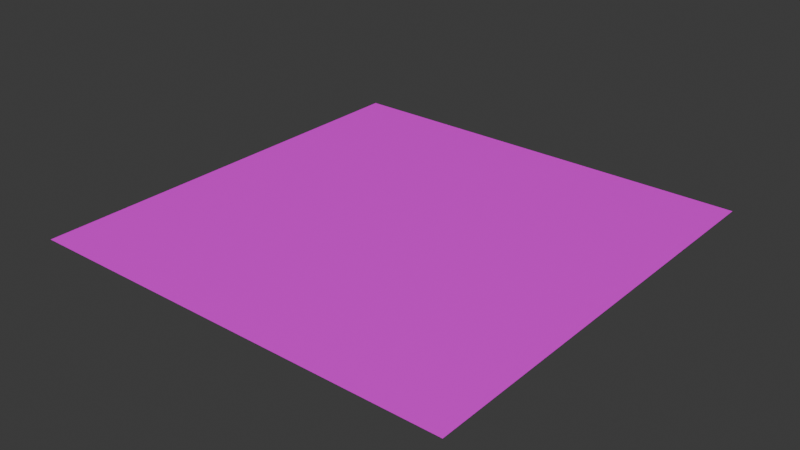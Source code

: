 # Source: Shadow_Plane.blend  (saved by Blender 4.2.66; exported with 4.5.12 LTS)
import bpy
from mathutils import Matrix  # noqa: F401  (used for matrix-valued properties, if any)

bpy.ops.wm.read_factory_settings(use_empty=True)
scene = bpy.context.scene
scene.name = 'Scene'

# ---- collections
col_collection = bpy.data.collections.new('Collection'); scene.collection.children.link(col_collection)

# ---- images (referenced by path relative to the original .blend; pixels are not part of the script)
import os
ASSET_DIR = os.environ.get("B2B_ASSET_DIR", "")  # directory of the original .blend (textures are referenced by path, not embedded)
HERE = os.path.dirname(os.path.abspath(__file__))  # packed textures are extracted next to this script under _unpacked/

def load_image(name, relpath, width, height, colorspace="sRGB"):
    """Load a texture the original file referenced (path relative to the .blend, or extracted next to this script)."""
    p = next((c for c in (os.path.join(HERE, relpath), os.path.join(ASSET_DIR, relpath)) if relpath and os.path.exists(c)), "")
    if p:
        img = bpy.data.images.load(p, check_existing=True)
        img.name = name
    else:  # same state as the original file: an image datablock whose file is absent (Cycles renders it pink)
        img = bpy.data.images.new(name, width, height)
        img.source = "FILE"
        img.filepath = "//" + (relpath or name)
    img.colorspace_settings.name = colorspace
    return img
img_enemy_texture_psd = load_image('Enemy Texture.psd', 'Enemy Texture.psd', 1024, 1024, 'sRGB')

# ---- materials (node trees are filled in below, after node groups)
mat_material = bpy.data.materials.new('Material')
mat_material.alpha_threshold = 0.0
mat_material.roughness = 0.5
mat_material.line_color = (0.0, 0.0, 0.0, 1.0)

# ---- material node trees
mat_material.use_nodes = True; mat_material.node_tree.nodes.clear()
_N = mat_material.node_tree.nodes; _L = mat_material.node_tree.links
n0 = _N.new('ShaderNodeOutputMaterial'); n0.name = 'Material Output'; n0.location = (300, 300)
n1 = _N.new('ShaderNodeBsdfPrincipled'); n1.name = 'Principled BSDF'; n1.location = (10, 300)
n1.inputs[3].default_value = 1.45
n2 = _N.new('ShaderNodeTexImage'); n2.name = 'Image Texture'; n2.location = (-377, 263)
n2.image = img_enemy_texture_psd
_L.new(n1.outputs[0], n0.inputs[0])
_L.new(n2.outputs[0], n1.inputs[0])
n0.is_active_output = True

# ---- world
world_world = bpy.data.worlds.new('World'); scene.world = world_world
world_world.use_nodes = True; world_world.node_tree.nodes.clear()
_N = world_world.node_tree.nodes; _L = world_world.node_tree.links
n0 = _N.new('ShaderNodeOutputWorld'); n0.name = 'World Output'; n0.location = (300, 300)
n1 = _N.new('ShaderNodeBackground'); n1.name = 'Background'; n1.location = (10, 300)
n1.inputs[0].default_value = (0.05088, 0.05088, 0.05088, 1.0)
_L.new(n1.outputs[0], n0.inputs[0])
n0.is_active_output = True
world_world.color = (0.05088, 0.05088, 0.05088)
world_world.sun_shadow_jitter_overblur = 0.0

# ---- meshes
me_plane = bpy.data.meshes.new('Plane')
me_plane.from_pydata([(-1.0, -1.0, 0.0), (1.0, -1.0, 0.0), (-1.0, 1.0, 0.0), (1.0, 1.0, 0.0)], [], [(0, 1, 3, 2)])
_uv = me_plane.uv_layers.new(name='UVMap')
_uv.uv.foreach_set('vector', [0.5145, 0.9108, 0.5944, 0.9108, 0.5944, 0.9906, 0.5145, 0.9906])
me_plane.materials.append(mat_material)
me_plane.update()

# ---- objects
ob_plane = bpy.data.objects.new('Plane', me_plane)

# ---- transforms, parenting, visibility, modifiers, constraints
ob_plane.location = (0.0, 0.0, 0.0)

# ---- collection membership
col_collection.objects.link(ob_plane)

# ---- scene / render settings (as saved in the file)
scene.frame_start = 1; scene.frame_end = 250; scene.frame_set(1)
scene.render.engine = 'BLENDER_EEVEE_NEXT'
bpy.context.view_layer.update()

# ---- added for rendering (the .blend has no active camera and no usable light): camera, sun
cam_auto = bpy.data.cameras.new('AutoCamera')
cam_auto.lens = 50.0
cam_auto.sensor_width = 36.0
cam_auto.clip_end = 1000.0
ob_auto_camera = bpy.data.objects.new('AutoCamera', cam_auto)
scene.collection.objects.link(ob_auto_camera)
ob_auto_camera.location = (2.61693, -3.14032, 2.09354)
ob_auto_camera.rotation_euler = (1.09748, -7.21219e-08, 0.694738)
scene.camera = ob_auto_camera
light_auto_sun = bpy.data.lights.new('AutoSun', 'SUN')
light_auto_sun.energy = 3.0
light_auto_sun.angle = 0.0523599
ob_auto_sun = bpy.data.objects.new('AutoSun', light_auto_sun)
scene.collection.objects.link(ob_auto_sun)
ob_auto_sun.rotation_euler = (0.872665, 0.174533, 0.523599)
bpy.context.view_layer.update()

